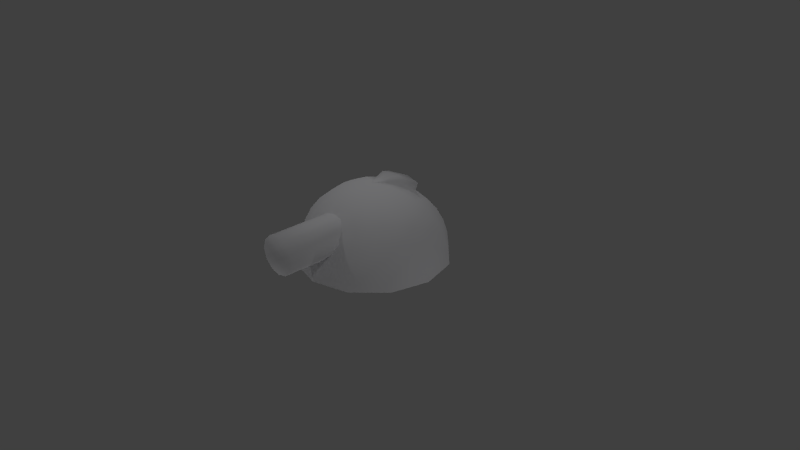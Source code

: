 # Source: Turrent.blend  (saved by Blender 2.65.0; exported with 4.5.12 LTS)
import bpy
from mathutils import Matrix  # noqa: F401  (used for matrix-valued properties, if any)

bpy.ops.wm.read_factory_settings(use_empty=True)
scene = bpy.context.scene
scene.name = 'Scene'

# ---- collections
col_collection_1 = bpy.data.collections.new('Collection 1'); scene.collection.children.link(col_collection_1)

# ---- materials (node trees are filled in below, after node groups)
mat_material = bpy.data.materials.new('Material')
mat_material.alpha_threshold = 0.0
mat_material.use_transparent_shadow = False
mat_material.diffuse_color = (0.7775, 0.7761, 0.8, 1.0)
mat_material.specular_color = (0.08242, 0.1671, 1.0)
mat_material.roughness = 0.5
mat_material.line_color = (0.0, 0.0, 0.0, 1.0)

# ---- material node trees

# ---- world
world_world = bpy.data.worlds.new('World'); scene.world = world_world
world_world.color = (0.05088, 0.05088, 0.05088)
world_world.use_sun_shadow = False
world_world.sun_shadow_jitter_overblur = 0.0
world_world.cycles.sampling_method = 'MANUAL'
world_world.cycles.sample_map_resolution = 256

# ---- cameras
cam_camera = bpy.data.cameras.new('Camera')
cam_camera.clip_end = 100.0
cam_camera.lens = 35.0
cam_camera.sensor_width = 32.0
cam_camera.sensor_height = 18.0
cam_camera.ortho_scale = 7.314
cam_camera.dof.focus_distance = 0.0
cam_camera.dof.aperture_fstop = 128.0

# ---- lights
light_lamp_007 = bpy.data.lights.new('Lamp.007', 'POINT')
light_lamp_007.transmission_factor = 0.0
light_lamp_007.cutoff_distance = 30.0
light_lamp_007.energy = 100.0
light_lamp_007.shadow_buffer_clip_start = 1.001
light_lamp_007.shadow_soft_size = 0.1
light_lamp_007.shadow_maximum_resolution = 0.006
light_lamp_007.use_absolute_resolution = True
light_lamp_007.cycles.use_multiple_importance_sampling = False
light_lamp_006 = bpy.data.lights.new('Lamp.006', 'POINT')
light_lamp_006.transmission_factor = 0.0
light_lamp_006.cutoff_distance = 30.0
light_lamp_006.energy = 100.0
light_lamp_006.shadow_buffer_clip_start = 1.001
light_lamp_006.shadow_soft_size = 0.1
light_lamp_006.shadow_maximum_resolution = 0.006
light_lamp_006.use_absolute_resolution = True
light_lamp_006.cycles.use_multiple_importance_sampling = False
light_lamp_005 = bpy.data.lights.new('Lamp.005', 'POINT')
light_lamp_005.transmission_factor = 0.0
light_lamp_005.cutoff_distance = 30.0
light_lamp_005.energy = 100.0
light_lamp_005.shadow_buffer_clip_start = 1.001
light_lamp_005.shadow_soft_size = 0.1
light_lamp_005.shadow_maximum_resolution = 0.006
light_lamp_005.use_absolute_resolution = True
light_lamp_005.cycles.use_multiple_importance_sampling = False
light_lamp_004 = bpy.data.lights.new('Lamp.004', 'POINT')
light_lamp_004.transmission_factor = 0.0
light_lamp_004.cutoff_distance = 30.0
light_lamp_004.energy = 100.0
light_lamp_004.shadow_buffer_clip_start = 1.001
light_lamp_004.shadow_soft_size = 0.1
light_lamp_004.shadow_maximum_resolution = 0.006
light_lamp_004.use_absolute_resolution = True
light_lamp_004.cycles.use_multiple_importance_sampling = False
light_lamp_003 = bpy.data.lights.new('Lamp.003', 'POINT')
light_lamp_003.transmission_factor = 0.0
light_lamp_003.cutoff_distance = 30.0
light_lamp_003.energy = 100.0
light_lamp_003.shadow_buffer_clip_start = 1.001
light_lamp_003.shadow_soft_size = 0.1
light_lamp_003.shadow_maximum_resolution = 0.006
light_lamp_003.use_absolute_resolution = True
light_lamp_003.cycles.use_multiple_importance_sampling = False
light_lamp_002 = bpy.data.lights.new('Lamp.002', 'POINT')
light_lamp_002.transmission_factor = 0.0
light_lamp_002.cutoff_distance = 30.0
light_lamp_002.energy = 100.0
light_lamp_002.shadow_buffer_clip_start = 1.001
light_lamp_002.shadow_soft_size = 0.1
light_lamp_002.shadow_maximum_resolution = 0.006
light_lamp_002.use_absolute_resolution = True
light_lamp_002.cycles.use_multiple_importance_sampling = False
light_lamp_001 = bpy.data.lights.new('Lamp.001', 'POINT')
light_lamp_001.transmission_factor = 0.0
light_lamp_001.cutoff_distance = 30.0
light_lamp_001.energy = 100.0
light_lamp_001.shadow_buffer_clip_start = 1.001
light_lamp_001.shadow_soft_size = 0.1
light_lamp_001.shadow_maximum_resolution = 0.006
light_lamp_001.use_absolute_resolution = True
light_lamp_001.cycles.use_multiple_importance_sampling = False
light_lamp = bpy.data.lights.new('Lamp', 'POINT')
light_lamp.transmission_factor = 0.0
light_lamp.cutoff_distance = 30.0
light_lamp.energy = 100.0
light_lamp.shadow_buffer_clip_start = 1.001
light_lamp.shadow_soft_size = 0.1
light_lamp.shadow_maximum_resolution = 0.006
light_lamp.use_absolute_resolution = True
light_lamp.cycles.use_multiple_importance_sampling = False

# ---- meshes
me_sphere = bpy.data.meshes.new('Sphere')
me_sphere.from_pydata([(-0.3827, 0.9239, -4.038e-08), (-0.5556, 0.8315, -3.634e-08), (-0.7071, 0.7071, -3.091e-08), (-0.8315, 0.5556, -2.428e-08), (-0.9239, 0.3827, -1.673e-08), (-0.9808, 0.1951, -8.528e-09), (-1.0, 7.55e-08, -3.3e-15), (-0.169, 0.9808, -0.09755), (-0.3314, 0.9239, -0.1913), (-0.4811, 0.8315, -0.2778), (-0.6124, 0.7071, -0.3536), (-0.7201, 0.5556, -0.4157), (-0.8001, 0.3827, -0.4619), (-0.8494, 0.1951, -0.4904), (-0.866, 9.735e-08, -0.5), (-0.09754, 0.9808, -0.169), (-0.1913, 0.9239, -0.3314), (-0.2778, 0.8315, -0.4811), (-0.3536, 0.7071, -0.6124), (-0.4157, 0.5556, -0.7201), (-0.4619, 0.3827, -0.8001), (-0.4904, 0.1951, -0.8494), (-0.5, 8.135e-08, -0.866), (3.258e-07, 0.9808, -0.1951), (3.407e-07, 0.9239, -0.3827), (3.556e-07, 0.8315, -0.5556), (3.258e-07, 0.7071, -0.7071), (3.556e-07, 0.5556, -0.8315), (3.556e-07, 0.3827, -0.9239), (3.556e-07, 0.1951, -0.9808), (3.854e-07, 7.55e-08, -1.0), (0.09755, 0.9808, -0.169), (0.1913, 0.9239, -0.3314), (0.2778, 0.8315, -0.4811), (0.3536, 0.7071, -0.6124), (0.4157, 0.5556, -0.7201), (0.4619, 0.3827, -0.8001), (0.4904, 0.1951, -0.8494), (0.5, 8.135e-08, -0.866), (0.169, 0.9808, -0.09755), (0.3314, 0.9239, -0.1913), (0.4811, 0.8315, -0.2778), (0.6124, 0.7071, -0.3536), (0.7201, 0.5556, -0.4157), (0.8001, 0.3827, -0.4619), (0.8494, 0.1951, -0.4904), (0.866, 9.735e-08, -0.5), (0.1951, 0.9808, -4.287e-08), (0.3827, 0.9239, -1.058e-08), (0.5556, 0.8315, 2.326e-08), (0.7071, 0.7071, -3.091e-08), (0.8315, 0.5556, 3.532e-08), (0.9239, 0.3827, 4.288e-08), (0.9808, 0.1951, 5.108e-08), (1.0, 1.192e-07, 1.192e-07), (0.169, 0.9808, 0.09755), (0.3314, 0.9239, 0.1913), (0.4811, 0.8315, 0.2778), (0.6124, 0.7071, 0.3536), (0.7201, 0.5556, 0.4157), (0.8001, 0.3827, 0.4619), (0.8494, 0.1951, 0.4904), (0.866, 1.411e-07, 0.5), (0.09755, 0.9808, 0.169), (0.1913, 0.9239, 0.3314), (0.2778, 0.8315, 0.4811), (0.3536, 0.7071, 0.6124), (0.4157, 0.5556, 0.7201), (0.4619, 0.3827, 0.8001), (0.4904, 0.1951, 0.8494), (0.5, 1.571e-07, 0.866), (3.258e-07, 0.9808, 0.1951), (2.513e-07, 0.9239, 0.3827), (2.662e-07, 0.8315, 0.5556), (3.258e-07, 0.7071, 0.7071), (2.066e-07, 0.5556, 0.8315), (1.768e-07, 0.3827, 0.9239), (1.768e-07, 0.1951, 0.9808), (8.742e-08, 1.629e-07, 1.0), (1.629e-07, 1.0, 2.385e-07), (-0.09754, 0.9808, 0.169), (-0.1913, 0.9239, 0.3314), (-0.2778, 0.8315, 0.4811), (-0.3536, 0.7071, 0.6124), (-0.4157, 0.5556, 0.7201), (-0.4619, 0.3827, 0.8001), (-0.4904, 0.1951, 0.8494), (-0.5, 1.571e-07, 0.866), (-0.169, 0.9808, 0.09755), (-0.3314, 0.9239, 0.1913), (-0.4811, 0.8315, 0.2778), (-0.6124, 0.7071, 0.3536), (-0.7201, 0.5556, 0.4157), (-0.8001, 0.3827, 0.4619), (-0.8494, 0.1951, 0.4904), (-0.866, 1.411e-07, 0.5), (-0.1951, 0.9808, -4.287e-08), (-2.464e-08, 0.7831, 0.4749), (-2.464e-08, 0.7831, 1.476), (0.1329, 0.7496, 0.4749), (0.1329, 0.7496, 1.476), (0.2302, 0.658, 0.4749), (0.2302, 0.658, 1.476), (0.2658, 0.5329, 0.4749), (0.2658, 0.5329, 1.476), (0.2302, 0.4077, 0.4749), (0.2302, 0.4077, 1.476), (0.1329, 0.3161, 0.4749), (0.1329, 0.3161, 1.476), (1.549e-08, 0.2826, 0.4749), (1.549e-08, 0.2826, 1.476), (-0.1329, 0.3161, 0.4749), (-0.1329, 0.3161, 1.476), (-0.2302, 0.4077, 0.4749), (-0.2302, 0.4077, 1.476), (-0.2658, 0.5329, 0.4749), (-0.2658, 0.5329, 1.476), (-0.2302, 0.658, 0.4749), (-0.2302, 0.658, 1.476), (-0.1329, 0.7496, 0.4749), (-0.1329, 0.7496, 1.476), (-0.09754, 1.004, -0.1712), (3.257e-07, 1.004, -0.1973), (0.09755, 1.004, -0.1712), (-0.1913, 0.9952, -0.3531), (3.431e-07, 0.9952, -0.4043), (0.1913, 0.9952, -0.3531), (-0.2778, 0.9216, -0.5293), (3.609e-07, 0.9216, -0.6037), (0.2778, 0.9216, -0.5293)], [], [(3, 2, 10, 11), (4, 3, 11, 12), (5, 4, 12, 13), (6, 5, 13, 14), (1, 0, 8, 9), (2, 1, 9, 10), (14, 13, 21, 22), (8, 7, 15, 16), (9, 8, 16, 17), (10, 9, 17, 18), (11, 10, 18, 19), (12, 11, 19, 20), (13, 12, 20, 21), (20, 19, 27, 28), (21, 20, 28, 29), (22, 21, 29, 30), (25, 17, 127, 128), (18, 17, 25, 26), (19, 18, 26, 27), (26, 25, 33, 34), (27, 26, 34, 35), (28, 27, 35, 36), (29, 28, 36, 37), (30, 29, 37, 38), (38, 37, 45, 46), (32, 31, 39, 40), (33, 32, 40, 41), (34, 33, 41, 42), (35, 34, 42, 43), (36, 35, 43, 44), (37, 36, 44, 45), (43, 42, 50, 51), (44, 43, 51, 52), (45, 44, 52, 53), (46, 45, 53, 54), (40, 39, 47, 48), (41, 40, 48, 49), (42, 41, 49, 50), (49, 48, 56, 57), (50, 49, 57, 58), (51, 50, 58, 59), (52, 51, 59, 60), (53, 52, 60, 61), (54, 53, 61, 62), (48, 47, 55, 56), (61, 60, 68, 69), (62, 61, 69, 70), (56, 55, 63, 64), (57, 56, 64, 65), (58, 57, 65, 66), (59, 58, 66, 67), (60, 59, 67, 68), (67, 66, 74, 75), (68, 67, 75, 76), (69, 68, 76, 77), (70, 69, 77, 78), (64, 63, 71, 72), (65, 64, 72, 73), (66, 65, 73, 74), (73, 72, 81, 82), (74, 73, 82, 83), (75, 74, 83, 84), (76, 75, 84, 85), (77, 76, 85, 86), (78, 77, 86, 87), (72, 71, 80, 81), (86, 85, 93, 94), (87, 86, 94, 95), (81, 80, 88, 89), (82, 81, 89, 90), (83, 82, 90, 91), (84, 83, 91, 92), (85, 84, 92, 93), (96, 79, 7), (0, 96, 7, 8), (7, 79, 15), (31, 23, 122, 123), (31, 79, 39), (39, 79, 47), (47, 79, 55), (55, 79, 63), (63, 79, 71), (71, 79, 80), (80, 79, 88), (92, 91, 2, 3), (93, 92, 3, 4), (94, 93, 4, 5), (88, 79, 96), (95, 94, 5, 6), (89, 88, 96, 0), (90, 89, 0, 1), (91, 90, 1, 2), (97, 98, 100, 99), (99, 100, 102, 101), (101, 102, 104, 103), (103, 104, 106, 105), (105, 106, 108, 107), (107, 108, 110, 109), (109, 110, 112, 111), (111, 112, 114, 113), (113, 114, 116, 115), (115, 116, 118, 117), (100, 98, 120, 118, 116, 114, 112, 110, 108, 106, 104, 102), (119, 120, 98, 97), (117, 118, 120, 119), (32, 33, 129, 126), (23, 15, 121, 122), (79, 31, 123), (32, 24, 125, 126), (24, 16, 124, 125), (122, 79, 123), (127, 124, 125, 128), (128, 125, 126, 129), (17, 16, 124, 127), (33, 25, 128, 129), (125, 122, 123, 126), (31, 32, 126, 123), (16, 15, 121, 124), (121, 79, 122), (15, 79, 121), (124, 121, 122, 125)])
me_sphere.polygons.foreach_set('use_smooth', [True] * 121)
_uv = me_sphere.uv_layers.new(name='UVMap')
_uv.uv.foreach_set('vector', [0.1109, 0.2558, 0.137, 0.249, 0.1611, 0.2894, 0.1419, 0.3084, 0.08137, 0.2634, 0.1109, 0.2558, 0.1419, 0.3084, 0.1201, 0.3297, 0.04711, 0.2721, 0.08137, 0.2634, 0.1201, 0.3297, 0.0948, 0.3544, 0.006433, 0.2827, 0.04711, 0.2721, 0.0948, 0.3544, 0.06489, 0.3839, 0.1607, 0.2427, 0.1827, 0.2365, 0.1944, 0.2557, 0.1784, 0.272, 0.137, 0.249, 0.1607, 0.2427, 0.1784, 0.272, 0.1611, 0.2894, 0.06489, 0.3839, 0.0948, 0.3544, 0.1772, 0.4017, 0.1661, 0.4422, 0.1944, 0.2557, 0.2095, 0.2399, 0.2193, 0.2452, 0.2143, 0.2664, 0.1784, 0.272, 0.1944, 0.2557, 0.2143, 0.2664, 0.2085, 0.2886, 0.1611, 0.2894, 0.1784, 0.272, 0.2085, 0.2886, 0.2022, 0.3123, 0.1419, 0.3084, 0.1611, 0.2894, 0.2022, 0.3123, 0.195, 0.3383, 0.1201, 0.3297, 0.1419, 0.3084, 0.195, 0.3383, 0.1868, 0.3677, 0.0948, 0.3544, 0.1201, 0.3297, 0.1868, 0.3677, 0.1772, 0.4017, 0.1868, 0.3677, 0.195, 0.3383, 0.256, 0.3378, 0.2635, 0.3673, 0.1772, 0.4017, 0.1868, 0.3677, 0.2635, 0.3673, 0.2722, 0.4016, 0.1661, 0.4422, 0.1772, 0.4017, 0.2722, 0.4016, 0.2828, 0.4422, 0.9022, 0.9681, 0.8262, 0.9774, 0.8262, 0.9502, 0.9022, 0.9409, 0.2022, 0.3123, 0.2085, 0.2886, 0.2429, 0.288, 0.2492, 0.3117, 0.195, 0.3383, 0.2022, 0.3123, 0.2492, 0.3117, 0.256, 0.3378, 0.2492, 0.3117, 0.2429, 0.288, 0.2722, 0.2703, 0.2895, 0.2877, 0.256, 0.3378, 0.2492, 0.3117, 0.2895, 0.2877, 0.3084, 0.3069, 0.2635, 0.3673, 0.256, 0.3378, 0.3084, 0.3069, 0.3297, 0.3286, 0.2722, 0.4016, 0.2635, 0.3673, 0.3297, 0.3286, 0.3544, 0.3539, 0.2828, 0.4422, 0.2722, 0.4016, 0.3544, 0.3539, 0.3839, 0.3838, 0.3839, 0.3838, 0.3544, 0.3539, 0.4017, 0.2716, 0.4422, 0.2827, 0.2558, 0.2545, 0.2399, 0.2393, 0.2453, 0.2294, 0.2665, 0.2347, 0.2722, 0.2703, 0.2558, 0.2545, 0.2665, 0.2347, 0.2887, 0.2403, 0.2895, 0.2877, 0.2722, 0.2703, 0.2887, 0.2403, 0.3124, 0.2467, 0.3084, 0.3069, 0.2895, 0.2877, 0.3124, 0.2467, 0.3384, 0.2538, 0.3297, 0.3286, 0.3084, 0.3069, 0.3384, 0.2538, 0.3677, 0.262, 0.3544, 0.3539, 0.3297, 0.3286, 0.3677, 0.262, 0.4017, 0.2716, 0.3384, 0.2538, 0.3124, 0.2467, 0.3117, 0.1997, 0.3378, 0.1929, 0.3677, 0.262, 0.3384, 0.2538, 0.3378, 0.1929, 0.3674, 0.1853, 0.4017, 0.2716, 0.3677, 0.262, 0.3674, 0.1853, 0.4016, 0.1766, 0.4422, 0.2827, 0.4017, 0.2716, 0.4016, 0.1766, 0.4422, 0.166, 0.2665, 0.2347, 0.2453, 0.2294, 0.245, 0.2182, 0.266, 0.2121, 0.2887, 0.2403, 0.2665, 0.2347, 0.266, 0.2121, 0.288, 0.206, 0.3124, 0.2467, 0.2887, 0.2403, 0.288, 0.206, 0.3117, 0.1997, 0.288, 0.206, 0.266, 0.2121, 0.2543, 0.1929, 0.2703, 0.1766, 0.3117, 0.1997, 0.288, 0.206, 0.2703, 0.1766, 0.2877, 0.1593, 0.3378, 0.1929, 0.3117, 0.1997, 0.2877, 0.1593, 0.3069, 0.1403, 0.3674, 0.1853, 0.3378, 0.1929, 0.3069, 0.1403, 0.3287, 0.1191, 0.4016, 0.1766, 0.3674, 0.1853, 0.3287, 0.1191, 0.354, 0.09438, 0.4422, 0.166, 0.4016, 0.1766, 0.354, 0.09438, 0.3839, 0.06489, 0.266, 0.2121, 0.245, 0.2182, 0.2391, 0.2087, 0.2543, 0.1929, 0.354, 0.09438, 0.3287, 0.1191, 0.2621, 0.08099, 0.2716, 0.04698, 0.3839, 0.06489, 0.354, 0.09438, 0.2716, 0.04698, 0.2828, 0.006485, 0.2543, 0.1929, 0.2391, 0.2087, 0.2293, 0.2034, 0.2346, 0.1821, 0.2703, 0.1766, 0.2543, 0.1929, 0.2346, 0.1821, 0.2403, 0.16, 0.2877, 0.1593, 0.2703, 0.1766, 0.2403, 0.16, 0.2466, 0.1364, 0.3069, 0.1403, 0.2877, 0.1593, 0.2466, 0.1364, 0.2538, 0.1103, 0.3287, 0.1191, 0.3069, 0.1403, 0.2538, 0.1103, 0.2621, 0.08099, 0.2538, 0.1103, 0.2466, 0.1364, 0.1997, 0.137, 0.1929, 0.1109, 0.2621, 0.08099, 0.2538, 0.1103, 0.1929, 0.1109, 0.1853, 0.08134, 0.2716, 0.04698, 0.2621, 0.08099, 0.1853, 0.08134, 0.1766, 0.04709, 0.2828, 0.006485, 0.2716, 0.04698, 0.1766, 0.04709, 0.166, 0.006435, 0.2346, 0.1821, 0.2293, 0.2034, 0.2181, 0.2037, 0.2121, 0.1827, 0.2403, 0.16, 0.2346, 0.1821, 0.2121, 0.1827, 0.206, 0.1607, 0.2466, 0.1364, 0.2403, 0.16, 0.206, 0.1607, 0.1997, 0.137, 0.206, 0.1607, 0.2121, 0.1827, 0.1929, 0.1944, 0.1766, 0.1784, 0.1997, 0.137, 0.206, 0.1607, 0.1766, 0.1784, 0.1593, 0.161, 0.1929, 0.1109, 0.1997, 0.137, 0.1593, 0.161, 0.1403, 0.1418, 0.1853, 0.08134, 0.1929, 0.1109, 0.1403, 0.1418, 0.119, 0.12, 0.1766, 0.04709, 0.1853, 0.08134, 0.119, 0.12, 0.09438, 0.0947, 0.166, 0.006435, 0.1766, 0.04709, 0.09438, 0.0947, 0.06488, 0.06478, 0.2121, 0.1827, 0.2181, 0.2037, 0.2086, 0.2095, 0.1929, 0.1944, 0.09438, 0.0947, 0.119, 0.12, 0.08099, 0.1866, 0.04696, 0.1771, 0.06488, 0.06478, 0.09438, 0.0947, 0.04696, 0.1771, 0.006443, 0.1659, 0.1929, 0.1944, 0.2086, 0.2095, 0.2033, 0.2193, 0.1821, 0.2141, 0.1766, 0.1784, 0.1929, 0.1944, 0.1821, 0.2141, 0.16, 0.2084, 0.1593, 0.161, 0.1766, 0.1784, 0.16, 0.2084, 0.1364, 0.202, 0.1403, 0.1418, 0.1593, 0.161, 0.1364, 0.202, 0.1103, 0.1949, 0.119, 0.12, 0.1403, 0.1418, 0.1103, 0.1949, 0.08099, 0.1866, 0.2036, 0.2305, 0.2243, 0.2243, 0.2095, 0.2399, 0.1827, 0.2365, 0.2036, 0.2305, 0.2095, 0.2399, 0.1944, 0.2557, 0.2095, 0.2399, 0.2243, 0.2243, 0.2193, 0.2452, 0.9845, 0.7135, 0.9576, 0.7128, 0.9576, 0.7067, 0.9845, 0.7074, 0.2399, 0.2393, 0.2243, 0.2243, 0.2453, 0.2294, 0.2453, 0.2294, 0.2243, 0.2243, 0.245, 0.2182, 0.245, 0.2182, 0.2243, 0.2243, 0.2391, 0.2087, 0.2391, 0.2087, 0.2243, 0.2243, 0.2293, 0.2034, 0.2293, 0.2034, 0.2243, 0.2243, 0.2181, 0.2037, 0.2181, 0.2037, 0.2243, 0.2243, 0.2086, 0.2095, 0.2086, 0.2095, 0.2243, 0.2243, 0.2033, 0.2193, 0.1103, 0.1949, 0.1364, 0.202, 0.137, 0.249, 0.1109, 0.2558, 0.08099, 0.1866, 0.1103, 0.1949, 0.1109, 0.2558, 0.08137, 0.2634, 0.04696, 0.1771, 0.08099, 0.1866, 0.08137, 0.2634, 0.04711, 0.2721, 0.2033, 0.2193, 0.2243, 0.2243, 0.2036, 0.2305, 0.006443, 0.1659, 0.04696, 0.1771, 0.04711, 0.2721, 0.006433, 0.2827, 0.1821, 0.2141, 0.2033, 0.2193, 0.2036, 0.2305, 0.1827, 0.2365, 0.16, 0.2084, 0.1821, 0.2141, 0.1827, 0.2365, 0.1607, 0.2427, 0.1364, 0.202, 0.16, 0.2084, 0.1607, 0.2427, 0.137, 0.249, 0.9876, 0.1498, 0.8181, 0.1498, 0.8181, 0.1266, 0.9876, 0.1266, 0.9876, 0.1266, 0.8181, 0.1266, 0.8181, 0.104, 0.9876, 0.104, 0.9876, 0.104, 0.8181, 0.104, 0.818, 0.08165, 0.9876, 0.08165, 0.9876, 0.08165, 0.818, 0.08165, 0.818, 0.05933, 0.9875, 0.05933, 0.9875, 0.05933, 0.818, 0.05933, 0.818, 0.03671, 0.9875, 0.03671, 0.9875, 0.03671, 0.818, 0.03671, 0.818, 0.01351, 0.9875, 0.01351, 0.9877, 0.2861, 0.8181, 0.2861, 0.8181, 0.2629, 0.9877, 0.2629, 0.9877, 0.2629, 0.8181, 0.2629, 0.8181, 0.2402, 0.9877, 0.2402, 0.9877, 0.2402, 0.8181, 0.2402, 0.8181, 0.2179, 0.9876, 0.2179, 0.9876, 0.2179, 0.8181, 0.2179, 0.8181, 0.1956, 0.9876, 0.1956, 0.9514, 0.3418, 0.9194, 0.3245, 0.8829, 0.3245, 0.8519, 0.3418, 0.8345, 0.3717, 0.8356, 0.4063, 0.8547, 0.4362, 0.8868, 0.4535, 0.9232, 0.4535, 0.9543, 0.4362, 0.9716, 0.4063, 0.9706, 0.3717, 0.9876, 0.173, 0.8181, 0.173, 0.8181, 0.1498, 0.9876, 0.1498, 0.9876, 0.1956, 0.8181, 0.1956, 0.8181, 0.173, 0.9876, 0.173, 0.9864, 0.6893, 0.9343, 0.6922, 0.9343, 0.6651, 0.9899, 0.6698, 0.9576, 0.7128, 0.9308, 0.7135, 0.9308, 0.7074, 0.9576, 0.7067, 0.9332, 0.6365, 0.9819, 0.6301, 0.9826, 0.6365, 0.9936, 0.5989, 0.9411, 0.595, 0.9411, 0.5751, 0.9936, 0.5791, 0.9411, 0.595, 0.8885, 0.5989, 0.8885, 0.5791, 0.9411, 0.5751, 0.0866, 0.829, 0.08629, 0.7765, 0.1125, 0.8219, 0.01214, 0.9651, 0.03523, 0.9143, 0.08633, 0.9271, 0.08633, 0.9837, 0.08633, 0.9837, 0.08633, 0.9271, 0.1374, 0.9143, 0.1605, 0.9651, 0.9919, 0.7844, 0.9398, 0.7815, 0.9363, 0.7619, 0.9919, 0.7572, 0.9781, 0.9774, 0.9022, 0.9681, 0.9022, 0.9409, 0.9781, 0.9502, 0.08593, 0.9072, 0.08593, 0.8521, 0.1119, 0.8452, 0.1368, 0.8936, 0.8708, 0.6276, 0.9219, 0.6267, 0.9219, 0.6462, 0.8698, 0.6345, 0.9218, 0.7794, 0.8709, 0.7786, 0.8697, 0.7717, 0.9218, 0.76, 0.06061, 0.8222, 0.08629, 0.7765, 0.0866, 0.829, 0.9932, 0.8071, 0.9441, 0.8059, 0.9932, 0.8007, 0.03504, 0.8936, 0.05999, 0.8452, 0.08593, 0.8521, 0.08593, 0.9072])
me_sphere.materials.append(mat_material)
me_sphere.use_remesh_preserve_volume = False
me_sphere.use_remesh_preserve_attributes = False
me_sphere.use_mirror_vertex_groups = False
me_sphere.update()

# ---- objects
ob_lamp_007 = bpy.data.objects.new('Lamp.007', light_lamp_007)
ob_lamp_006 = bpy.data.objects.new('Lamp.006', light_lamp_006)
ob_lamp_005 = bpy.data.objects.new('Lamp.005', light_lamp_005)
ob_lamp_004 = bpy.data.objects.new('Lamp.004', light_lamp_004)
ob_lamp_003 = bpy.data.objects.new('Lamp.003', light_lamp_003)
ob_lamp_002 = bpy.data.objects.new('Lamp.002', light_lamp_002)
ob_lamp_001 = bpy.data.objects.new('Lamp.001', light_lamp_001)
ob_sphere = bpy.data.objects.new('Sphere', me_sphere)
ob_lamp = bpy.data.objects.new('Lamp', light_lamp)
ob_camera = bpy.data.objects.new('Camera', cam_camera)

# ---- transforms, parenting, visibility, modifiers, constraints
ob_lamp_007.location = (4.076, 3.033, -5.638)
ob_lamp_007.rotation_euler = (0.6503, 0.05522, 1.866)
ob_lamp_007.lock_rotations_4d = False
ob_lamp_007.empty_display_type = 'ARROWS'
ob_lamp_007.color = (0.0, 0.0, 0.0, 0.0)
ob_lamp_007.lineart.crease_threshold = 0.0
ob_lamp_006.location = (-3.689, 3.033, -5.638)
ob_lamp_006.rotation_euler = (0.6503, 0.05522, 1.866)
ob_lamp_006.lock_rotations_4d = False
ob_lamp_006.empty_display_type = 'ARROWS'
ob_lamp_006.color = (0.0, 0.0, 0.0, 0.0)
ob_lamp_006.lineart.crease_threshold = 0.0
ob_lamp_005.location = (-3.689, -2.946, -5.638)
ob_lamp_005.rotation_euler = (0.6503, 0.05522, 1.866)
ob_lamp_005.lock_rotations_4d = False
ob_lamp_005.empty_display_type = 'ARROWS'
ob_lamp_005.color = (0.0, 0.0, 0.0, 0.0)
ob_lamp_005.lineart.crease_threshold = 0.0
ob_lamp_004.location = (4.076, -2.946, -5.638)
ob_lamp_004.rotation_euler = (0.6503, 0.05522, 1.866)
ob_lamp_004.lock_rotations_4d = False
ob_lamp_004.empty_display_type = 'ARROWS'
ob_lamp_004.color = (0.0, 0.0, 0.0, 0.0)
ob_lamp_004.lineart.crease_threshold = 0.0
ob_lamp_003.location = (4.076, -2.946, 5.904)
ob_lamp_003.rotation_euler = (0.6503, 0.05522, 1.866)
ob_lamp_003.lock_rotations_4d = False
ob_lamp_003.empty_display_type = 'ARROWS'
ob_lamp_003.color = (0.0, 0.0, 0.0, 0.0)
ob_lamp_003.lineart.crease_threshold = 0.0
ob_lamp_002.location = (-3.689, -2.946, 5.904)
ob_lamp_002.rotation_euler = (0.6503, 0.05522, 1.866)
ob_lamp_002.lock_rotations_4d = False
ob_lamp_002.empty_display_type = 'ARROWS'
ob_lamp_002.color = (0.0, 0.0, 0.0, 0.0)
ob_lamp_002.lineart.crease_threshold = 0.0
ob_lamp_001.location = (-3.689, 3.033, 5.904)
ob_lamp_001.rotation_euler = (0.6503, 0.05522, 1.866)
ob_lamp_001.lock_rotations_4d = False
ob_lamp_001.empty_display_type = 'ARROWS'
ob_lamp_001.color = (0.0, 0.0, 0.0, 0.0)
ob_lamp_001.lineart.crease_threshold = 0.0
ob_sphere.location = (0.0, 0.0, 0.0)
ob_sphere.rotation_euler = (1.571, 0.0, 0.0)
ob_sphere.lineart.crease_threshold = 0.0
ob_lamp.location = (4.076, 3.033, 5.904)
ob_lamp.rotation_euler = (0.6503, 0.05522, 1.866)
ob_lamp.lock_rotations_4d = False
ob_lamp.empty_display_type = 'ARROWS'
ob_lamp.color = (0.0, 0.0, 0.0, 0.0)
ob_lamp.lineart.crease_threshold = 0.0
ob_camera.location = (7.481, -6.508, 5.344)
ob_camera.rotation_euler = (1.109, 0.01082, 0.8149)
ob_camera.lock_rotations_4d = False
ob_camera.empty_display_type = 'ARROWS'
ob_camera.color = (0.0, 0.0, 0.0, 0.0)
ob_camera.display_type = 'WIRE'
ob_camera.lineart.crease_threshold = 0.0

# ---- collection membership
col_collection_1.objects.link(ob_lamp_007)
col_collection_1.objects.link(ob_lamp_006)
col_collection_1.objects.link(ob_lamp_005)
col_collection_1.objects.link(ob_lamp_004)
col_collection_1.objects.link(ob_lamp_003)
col_collection_1.objects.link(ob_lamp_002)
col_collection_1.objects.link(ob_lamp_001)
col_collection_1.objects.link(ob_sphere)
col_collection_1.objects.link(ob_lamp)
col_collection_1.objects.link(ob_camera)

# ---- scene / render settings (as saved in the file)
scene.camera = ob_camera
scene.frame_start = 1; scene.frame_end = 250; scene.frame_set(1)
scene.render.engine = 'BLENDER_EEVEE_NEXT'
scene.render.image_settings.color_mode = 'RGB'
scene.render.image_settings.compression = 90
scene.render.resolution_percentage = 50
scene.render.dither_intensity = 0.0
scene.render.bake_margin = 2
scene.render.bake_bias = 0.0
scene.cycles.use_denoising = False
scene.cycles.samples = 10
scene.cycles.sampling_pattern = 'TABULATED_SOBOL'
scene.cycles.light_sampling_threshold = 0.0
scene.cycles.use_adaptive_sampling = False
scene.cycles.use_light_tree = False
scene.cycles.blur_glossy = 0.0
scene.cycles.volume_bounces = 1
scene.cycles.pixel_filter_type = 'GAUSSIAN'
scene.cycles.sample_clamp_indirect = 0.0
scene.view_settings.view_transform = 'Standard'
bpy.context.view_layer.update()
